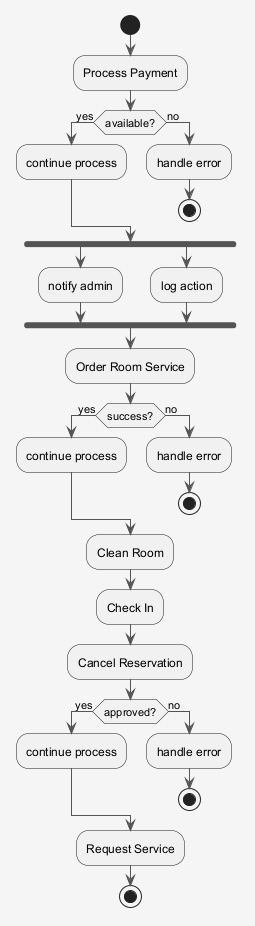

The diagram above was rendered by PlantUML. Its source (embedded in the PNG):
@startuml
skinparam shadowing false
skinparam backgroundColor #F5F5F5
skinparam ArrowColor #555555
start
:Process Payment;
if (available?) then (yes)
:continue process;
else (no)
:handle error;
stop
endif
fork
:notify admin;
fork again
:log action;
end fork
:Order Room Service;
if (success?) then (yes)
:continue process;
else (no)
:handle error;
stop
endif
:Clean Room;
:Check In;
:Cancel Reservation;
if (approved?) then (yes)
:continue process;
else (no)
:handle error;
stop
endif
:Request Service;
stop
@enduml